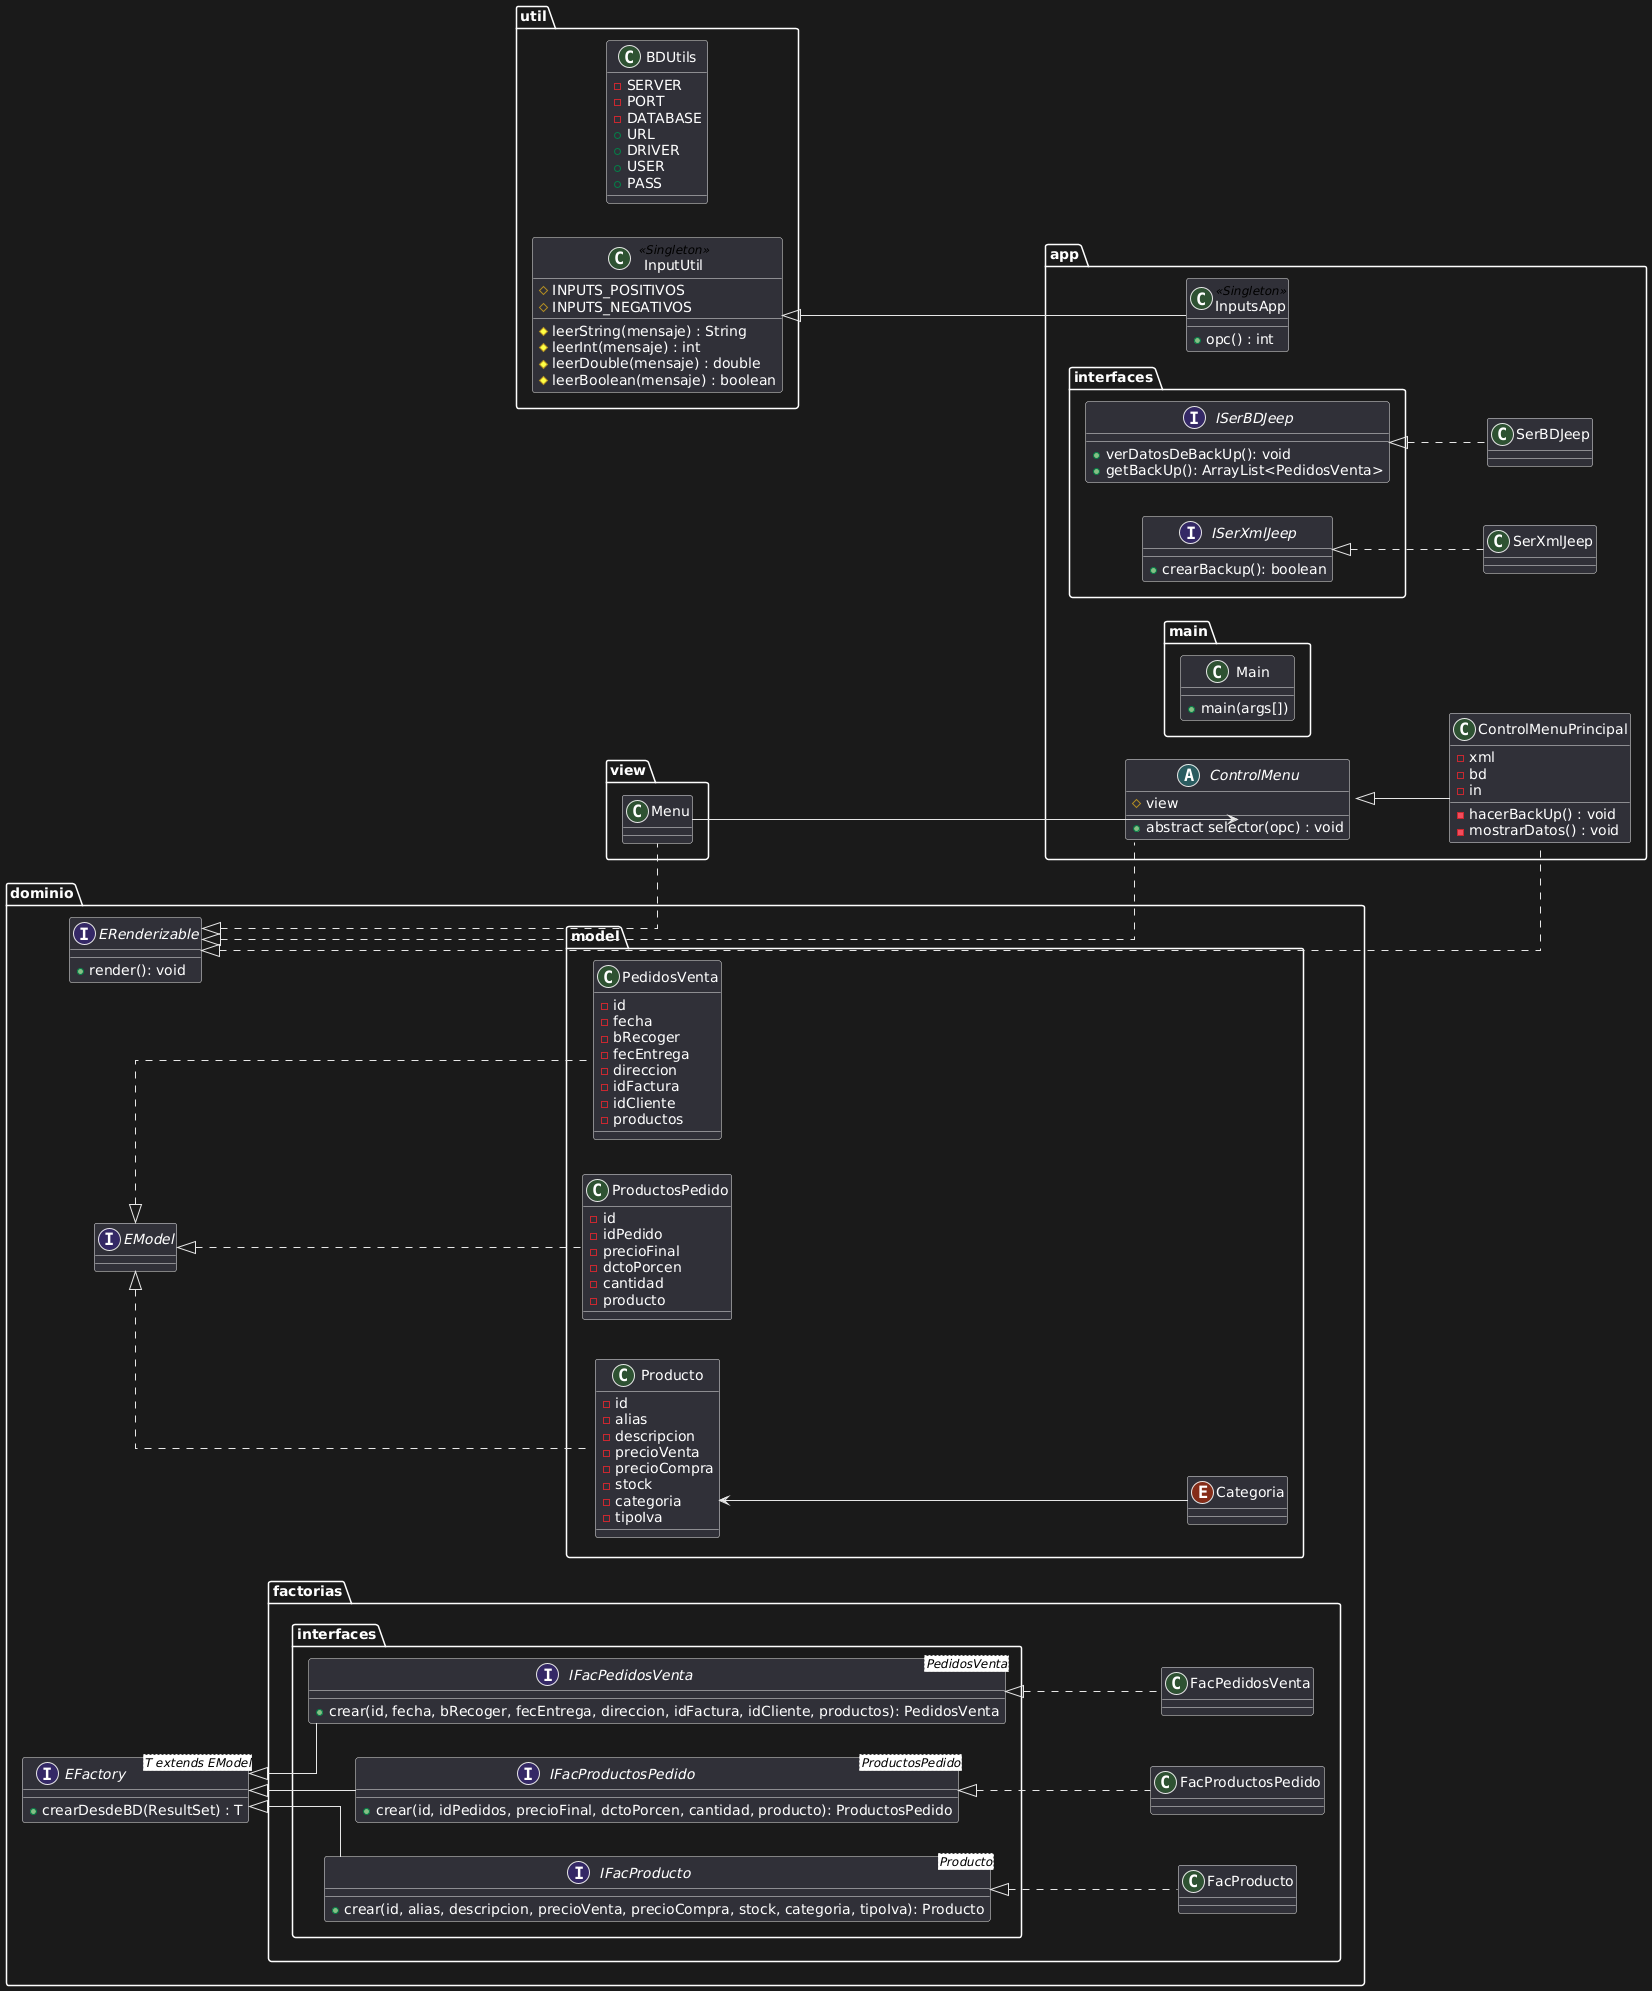

The diagram above was rendered by PlantUML. Its source (embedded in the PNG):
@startuml
left to right direction
skinparam linetype ortho
package util {
    class InputUtil <<Singleton>>{
        # INPUTS_POSITIVOS
        # INPUTS_NEGATIVOS
        # leerString(mensaje) : String
        # leerInt(mensaje) : int
        # leerDouble(mensaje) : double
        # leerBoolean(mensaje) : boolean
    }
    class BDUtils {
        - SERVER
        - PORT
        - DATABASE
        + URL
        + DRIVER
        + USER
        + PASS
    }
}
package dominio {
    interface EFactory<T extends EModel> {
        + crearDesdeBD(ResultSet) : T
    }
    interface EModel {}
    interface ERenderizable {
        + render(): void
    }
    package factorias {
        class FacPedidosVenta implements dominio.factorias.interfaces.IFacPedidosVenta {}
        class FacProducto implements dominio.factorias.interfaces.IFacProducto {}
        class FacProductosPedido implements dominio.factorias.interfaces.IFacProductosPedido {}
        package interfaces {
            interface IFacPedidosVenta<PedidosVenta> extends dominio.EFactory {
            + crear(id, fecha, bRecoger, fecEntrega, direccion, idFactura, idCliente, productos): PedidosVenta
            }
            interface IFacProducto<Producto> extends dominio.EFactory {
            + crear(id, alias, descripcion, precioVenta, precioCompra, stock, categoria, tipoIva): Producto
            }
            interface IFacProductosPedido<ProductosPedido> extends dominio.EFactory {
            + crear(id, idPedidos, precioFinal, dctoPorcen, cantidad, producto): ProductosPedido
            }
        }
    }
    package model {
        class PedidosVenta implements dominio.EModel {
            - id
            - fecha
            - bRecoger
            - fecEntrega
            - direccion
            - idFactura
            - idCliente
            - productos
        }
        
        class Producto implements dominio.EModel {
            - id
            - alias
            - descripcion
            - precioVenta
            - precioCompra
            - stock
            - categoria
            - tipoIva
        }
        
        enum Categoria {}
        
        class ProductosPedido implements dominio.EModel {
            - id
            - idPedido
            - precioFinal
            - dctoPorcen
            - cantidad
            - producto
        }
    }
}
package app {
    
    abstract class ControlMenu implements dominio.ERenderizable {
        # view
        + abstract selector(opc) : void
    }
    class ControlMenuPrincipal extends ControlMenu implements dominio.ERenderizable {
        - xml
        - bd
        - in
        - hacerBackUp() : void 
        - mostrarDatos() : void
    }
    class InputsApp <<Singleton>> extends util.InputUtil{
        + opc() : int
    }
    class SerBDJeep implements app.interfaces.ISerBDJeep {}
    class SerXmlJeep implements app.interfaces.ISerXmlJeep {}
    package main {
        class Main { 
            + main(args[])
        }
    }
    package interfaces {
        interface ISerBDJeep {
            + verDatosDeBackUp(): void
            + getBackUp(): ArrayList<PedidosVenta>
        }
        interface ISerXmlJeep {
            + crearBackup(): boolean
        }
    }
}

package view {
    class Menu implements dominio.ERenderizable {}
}
dominio.model.Producto::categoria <-- dominio.model.Categoria
view.Menu --> app.ControlMenu::view
@enduml